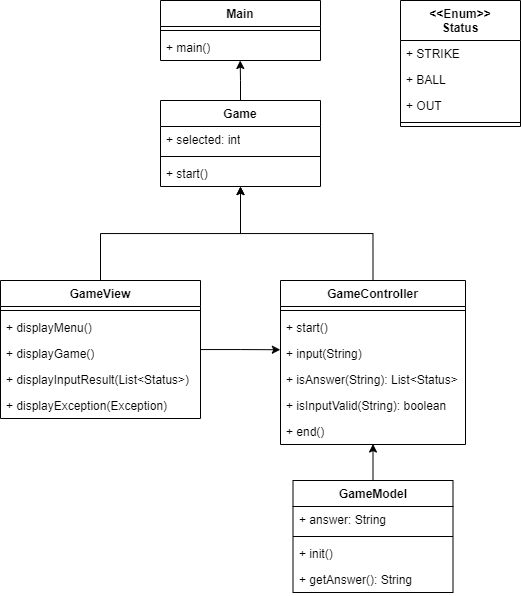

The diagram above was exported from draw.io. Its source (the exported page's mxGraphModel, read from the mxfile embedded in the PNG):
<mxGraphModel dx="754" dy="1052" grid="1" gridSize="10" guides="1" tooltips="1" connect="1" arrows="1" fold="1" page="1" pageScale="1" pageWidth="827" pageHeight="1169" math="0" shadow="0">
  <root>
    <mxCell id="0" />
    <mxCell id="1" parent="0" />
    <mxCell id="auREGN_uOXfDbV0OwIDT-1" value="Main" style="swimlane;fontStyle=1;align=center;verticalAlign=top;childLayout=stackLayout;horizontal=1;startSize=26;horizontalStack=0;resizeParent=1;resizeParentMax=0;resizeLast=0;collapsible=1;marginBottom=0;whiteSpace=wrap;html=1;" vertex="1" parent="1">
      <mxGeometry x="320" y="200" width="160" height="60" as="geometry" />
    </mxCell>
    <mxCell id="auREGN_uOXfDbV0OwIDT-3" value="" style="line;strokeWidth=1;fillColor=none;align=left;verticalAlign=middle;spacingTop=-1;spacingLeft=3;spacingRight=3;rotatable=0;labelPosition=right;points=[];portConstraint=eastwest;strokeColor=inherit;" vertex="1" parent="auREGN_uOXfDbV0OwIDT-1">
      <mxGeometry y="26" width="160" height="8" as="geometry" />
    </mxCell>
    <mxCell id="auREGN_uOXfDbV0OwIDT-4" value="+ main()" style="text;strokeColor=none;fillColor=none;align=left;verticalAlign=top;spacingLeft=4;spacingRight=4;overflow=hidden;rotatable=0;points=[[0,0.5],[1,0.5]];portConstraint=eastwest;whiteSpace=wrap;html=1;" vertex="1" parent="auREGN_uOXfDbV0OwIDT-1">
      <mxGeometry y="34" width="160" height="26" as="geometry" />
    </mxCell>
    <mxCell id="auREGN_uOXfDbV0OwIDT-9" value="Game" style="swimlane;fontStyle=1;align=center;verticalAlign=top;childLayout=stackLayout;horizontal=1;startSize=26;horizontalStack=0;resizeParent=1;resizeParentMax=0;resizeLast=0;collapsible=1;marginBottom=0;whiteSpace=wrap;html=1;" vertex="1" parent="1">
      <mxGeometry x="320" y="300" width="160" height="86" as="geometry" />
    </mxCell>
    <mxCell id="auREGN_uOXfDbV0OwIDT-10" value="+ selected: int" style="text;strokeColor=none;fillColor=none;align=left;verticalAlign=top;spacingLeft=4;spacingRight=4;overflow=hidden;rotatable=0;points=[[0,0.5],[1,0.5]];portConstraint=eastwest;whiteSpace=wrap;html=1;" vertex="1" parent="auREGN_uOXfDbV0OwIDT-9">
      <mxGeometry y="26" width="160" height="26" as="geometry" />
    </mxCell>
    <mxCell id="auREGN_uOXfDbV0OwIDT-11" value="" style="line;strokeWidth=1;fillColor=none;align=left;verticalAlign=middle;spacingTop=-1;spacingLeft=3;spacingRight=3;rotatable=0;labelPosition=right;points=[];portConstraint=eastwest;strokeColor=inherit;" vertex="1" parent="auREGN_uOXfDbV0OwIDT-9">
      <mxGeometry y="52" width="160" height="8" as="geometry" />
    </mxCell>
    <mxCell id="auREGN_uOXfDbV0OwIDT-41" value="+ start()" style="text;strokeColor=none;fillColor=none;align=left;verticalAlign=top;spacingLeft=4;spacingRight=4;overflow=hidden;rotatable=0;points=[[0,0.5],[1,0.5]];portConstraint=eastwest;whiteSpace=wrap;html=1;" vertex="1" parent="auREGN_uOXfDbV0OwIDT-9">
      <mxGeometry y="60" width="160" height="26" as="geometry" />
    </mxCell>
    <mxCell id="auREGN_uOXfDbV0OwIDT-47" value="" style="edgeStyle=orthogonalEdgeStyle;rounded=0;orthogonalLoop=1;jettySize=auto;html=1;entryX=-0.001;entryY=0.356;entryDx=0;entryDy=0;entryPerimeter=0;" edge="1" parent="1" source="auREGN_uOXfDbV0OwIDT-13" target="auREGN_uOXfDbV0OwIDT-24">
      <mxGeometry relative="1" as="geometry">
        <mxPoint x="443" y="548" as="targetPoint" />
      </mxGeometry>
    </mxCell>
    <mxCell id="auREGN_uOXfDbV0OwIDT-13" value="GameView" style="swimlane;fontStyle=1;align=center;verticalAlign=top;childLayout=stackLayout;horizontal=1;startSize=26;horizontalStack=0;resizeParent=1;resizeParentMax=0;resizeLast=0;collapsible=1;marginBottom=0;whiteSpace=wrap;html=1;" vertex="1" parent="1">
      <mxGeometry x="160" y="480" width="200" height="138" as="geometry" />
    </mxCell>
    <mxCell id="auREGN_uOXfDbV0OwIDT-15" value="" style="line;strokeWidth=1;fillColor=none;align=left;verticalAlign=middle;spacingTop=-1;spacingLeft=3;spacingRight=3;rotatable=0;labelPosition=right;points=[];portConstraint=eastwest;strokeColor=inherit;" vertex="1" parent="auREGN_uOXfDbV0OwIDT-13">
      <mxGeometry y="26" width="200" height="8" as="geometry" />
    </mxCell>
    <mxCell id="auREGN_uOXfDbV0OwIDT-16" value="+ displayMenu()" style="text;strokeColor=none;fillColor=none;align=left;verticalAlign=top;spacingLeft=4;spacingRight=4;overflow=hidden;rotatable=0;points=[[0,0.5],[1,0.5]];portConstraint=eastwest;whiteSpace=wrap;html=1;" vertex="1" parent="auREGN_uOXfDbV0OwIDT-13">
      <mxGeometry y="34" width="200" height="26" as="geometry" />
    </mxCell>
    <mxCell id="auREGN_uOXfDbV0OwIDT-40" value="+ displayGame()" style="text;strokeColor=none;fillColor=none;align=left;verticalAlign=top;spacingLeft=4;spacingRight=4;overflow=hidden;rotatable=0;points=[[0,0.5],[1,0.5]];portConstraint=eastwest;whiteSpace=wrap;html=1;" vertex="1" parent="auREGN_uOXfDbV0OwIDT-13">
      <mxGeometry y="60" width="200" height="26" as="geometry" />
    </mxCell>
    <mxCell id="auREGN_uOXfDbV0OwIDT-37" value="+ displayInputResult(List&amp;lt;Status&amp;gt;)" style="text;strokeColor=none;fillColor=none;align=left;verticalAlign=top;spacingLeft=4;spacingRight=4;overflow=hidden;rotatable=0;points=[[0,0.5],[1,0.5]];portConstraint=eastwest;whiteSpace=wrap;html=1;" vertex="1" parent="auREGN_uOXfDbV0OwIDT-13">
      <mxGeometry y="86" width="200" height="26" as="geometry" />
    </mxCell>
    <mxCell id="auREGN_uOXfDbV0OwIDT-39" value="+ displayException(Exception)" style="text;strokeColor=none;fillColor=none;align=left;verticalAlign=top;spacingLeft=4;spacingRight=4;overflow=hidden;rotatable=0;points=[[0,0.5],[1,0.5]];portConstraint=eastwest;whiteSpace=wrap;html=1;" vertex="1" parent="auREGN_uOXfDbV0OwIDT-13">
      <mxGeometry y="112" width="200" height="26" as="geometry" />
    </mxCell>
    <mxCell id="auREGN_uOXfDbV0OwIDT-17" value="GameModel" style="swimlane;fontStyle=1;align=center;verticalAlign=top;childLayout=stackLayout;horizontal=1;startSize=26;horizontalStack=0;resizeParent=1;resizeParentMax=0;resizeLast=0;collapsible=1;marginBottom=0;whiteSpace=wrap;html=1;" vertex="1" parent="1">
      <mxGeometry x="452.5" y="680" width="160" height="112" as="geometry" />
    </mxCell>
    <mxCell id="auREGN_uOXfDbV0OwIDT-18" value="+ answer: String" style="text;strokeColor=none;fillColor=none;align=left;verticalAlign=top;spacingLeft=4;spacingRight=4;overflow=hidden;rotatable=0;points=[[0,0.5],[1,0.5]];portConstraint=eastwest;whiteSpace=wrap;html=1;" vertex="1" parent="auREGN_uOXfDbV0OwIDT-17">
      <mxGeometry y="26" width="160" height="26" as="geometry" />
    </mxCell>
    <mxCell id="auREGN_uOXfDbV0OwIDT-19" value="" style="line;strokeWidth=1;fillColor=none;align=left;verticalAlign=middle;spacingTop=-1;spacingLeft=3;spacingRight=3;rotatable=0;labelPosition=right;points=[];portConstraint=eastwest;strokeColor=inherit;" vertex="1" parent="auREGN_uOXfDbV0OwIDT-17">
      <mxGeometry y="52" width="160" height="8" as="geometry" />
    </mxCell>
    <mxCell id="auREGN_uOXfDbV0OwIDT-36" value="+ init()" style="text;strokeColor=none;fillColor=none;align=left;verticalAlign=top;spacingLeft=4;spacingRight=4;overflow=hidden;rotatable=0;points=[[0,0.5],[1,0.5]];portConstraint=eastwest;whiteSpace=wrap;html=1;" vertex="1" parent="auREGN_uOXfDbV0OwIDT-17">
      <mxGeometry y="60" width="160" height="26" as="geometry" />
    </mxCell>
    <mxCell id="auREGN_uOXfDbV0OwIDT-34" value="+ getAnswer(): String" style="text;strokeColor=none;fillColor=none;align=left;verticalAlign=top;spacingLeft=4;spacingRight=4;overflow=hidden;rotatable=0;points=[[0,0.5],[1,0.5]];portConstraint=eastwest;whiteSpace=wrap;html=1;" vertex="1" parent="auREGN_uOXfDbV0OwIDT-17">
      <mxGeometry y="86" width="160" height="26" as="geometry" />
    </mxCell>
    <mxCell id="auREGN_uOXfDbV0OwIDT-21" value="GameController" style="swimlane;fontStyle=1;align=center;verticalAlign=top;childLayout=stackLayout;horizontal=1;startSize=26;horizontalStack=0;resizeParent=1;resizeParentMax=0;resizeLast=0;collapsible=1;marginBottom=0;whiteSpace=wrap;html=1;" vertex="1" parent="1">
      <mxGeometry x="440" y="480" width="185" height="164" as="geometry" />
    </mxCell>
    <mxCell id="auREGN_uOXfDbV0OwIDT-23" value="" style="line;strokeWidth=1;fillColor=none;align=left;verticalAlign=middle;spacingTop=-1;spacingLeft=3;spacingRight=3;rotatable=0;labelPosition=right;points=[];portConstraint=eastwest;strokeColor=inherit;" vertex="1" parent="auREGN_uOXfDbV0OwIDT-21">
      <mxGeometry y="26" width="185" height="8" as="geometry" />
    </mxCell>
    <mxCell id="auREGN_uOXfDbV0OwIDT-12" value="+ start()" style="text;strokeColor=none;fillColor=none;align=left;verticalAlign=top;spacingLeft=4;spacingRight=4;overflow=hidden;rotatable=0;points=[[0,0.5],[1,0.5]];portConstraint=eastwest;whiteSpace=wrap;html=1;" vertex="1" parent="auREGN_uOXfDbV0OwIDT-21">
      <mxGeometry y="34" width="185" height="26" as="geometry" />
    </mxCell>
    <mxCell id="auREGN_uOXfDbV0OwIDT-24" value="+ input(String)" style="text;strokeColor=none;fillColor=none;align=left;verticalAlign=top;spacingLeft=4;spacingRight=4;overflow=hidden;rotatable=0;points=[[0,0.5],[1,0.5]];portConstraint=eastwest;whiteSpace=wrap;html=1;" vertex="1" parent="auREGN_uOXfDbV0OwIDT-21">
      <mxGeometry y="60" width="185" height="26" as="geometry" />
    </mxCell>
    <mxCell id="auREGN_uOXfDbV0OwIDT-35" value="+ isAnswer(String): List&amp;lt;Status&amp;gt;" style="text;strokeColor=none;fillColor=none;align=left;verticalAlign=top;spacingLeft=4;spacingRight=4;overflow=hidden;rotatable=0;points=[[0,0.5],[1,0.5]];portConstraint=eastwest;whiteSpace=wrap;html=1;" vertex="1" parent="auREGN_uOXfDbV0OwIDT-21">
      <mxGeometry y="86" width="185" height="26" as="geometry" />
    </mxCell>
    <mxCell id="auREGN_uOXfDbV0OwIDT-38" value="+ isInputValid(String): boolean" style="text;strokeColor=none;fillColor=none;align=left;verticalAlign=top;spacingLeft=4;spacingRight=4;overflow=hidden;rotatable=0;points=[[0,0.5],[1,0.5]];portConstraint=eastwest;whiteSpace=wrap;html=1;" vertex="1" parent="auREGN_uOXfDbV0OwIDT-21">
      <mxGeometry y="112" width="185" height="26" as="geometry" />
    </mxCell>
    <mxCell id="auREGN_uOXfDbV0OwIDT-25" value="+ end()" style="text;strokeColor=none;fillColor=none;align=left;verticalAlign=top;spacingLeft=4;spacingRight=4;overflow=hidden;rotatable=0;points=[[0,0.5],[1,0.5]];portConstraint=eastwest;whiteSpace=wrap;html=1;" vertex="1" parent="auREGN_uOXfDbV0OwIDT-21">
      <mxGeometry y="138" width="185" height="26" as="geometry" />
    </mxCell>
    <mxCell id="auREGN_uOXfDbV0OwIDT-26" value="&amp;lt;&amp;lt;Enum&amp;gt;&amp;gt;&lt;div&gt;Status&lt;/div&gt;" style="swimlane;fontStyle=1;align=center;verticalAlign=top;childLayout=stackLayout;horizontal=1;startSize=40;horizontalStack=0;resizeParent=1;resizeParentMax=0;resizeLast=0;collapsible=1;marginBottom=0;whiteSpace=wrap;html=1;" vertex="1" parent="1">
      <mxGeometry x="560" y="200" width="120" height="126" as="geometry" />
    </mxCell>
    <mxCell id="auREGN_uOXfDbV0OwIDT-27" value="+ STRIKE" style="text;strokeColor=none;fillColor=none;align=left;verticalAlign=top;spacingLeft=4;spacingRight=4;overflow=hidden;rotatable=0;points=[[0,0.5],[1,0.5]];portConstraint=eastwest;whiteSpace=wrap;html=1;" vertex="1" parent="auREGN_uOXfDbV0OwIDT-26">
      <mxGeometry y="40" width="120" height="26" as="geometry" />
    </mxCell>
    <mxCell id="auREGN_uOXfDbV0OwIDT-30" value="+ BALL" style="text;strokeColor=none;fillColor=none;align=left;verticalAlign=top;spacingLeft=4;spacingRight=4;overflow=hidden;rotatable=0;points=[[0,0.5],[1,0.5]];portConstraint=eastwest;whiteSpace=wrap;html=1;" vertex="1" parent="auREGN_uOXfDbV0OwIDT-26">
      <mxGeometry y="66" width="120" height="26" as="geometry" />
    </mxCell>
    <mxCell id="auREGN_uOXfDbV0OwIDT-31" value="+ OUT" style="text;strokeColor=none;fillColor=none;align=left;verticalAlign=top;spacingLeft=4;spacingRight=4;overflow=hidden;rotatable=0;points=[[0,0.5],[1,0.5]];portConstraint=eastwest;whiteSpace=wrap;html=1;" vertex="1" parent="auREGN_uOXfDbV0OwIDT-26">
      <mxGeometry y="92" width="120" height="26" as="geometry" />
    </mxCell>
    <mxCell id="auREGN_uOXfDbV0OwIDT-28" value="" style="line;strokeWidth=1;fillColor=none;align=left;verticalAlign=middle;spacingTop=-1;spacingLeft=3;spacingRight=3;rotatable=0;labelPosition=right;points=[];portConstraint=eastwest;strokeColor=inherit;" vertex="1" parent="auREGN_uOXfDbV0OwIDT-26">
      <mxGeometry y="118" width="120" height="8" as="geometry" />
    </mxCell>
    <mxCell id="auREGN_uOXfDbV0OwIDT-42" style="edgeStyle=orthogonalEdgeStyle;rounded=0;orthogonalLoop=1;jettySize=auto;html=1;exitX=0.5;exitY=0;exitDx=0;exitDy=0;entryX=0.5;entryY=1;entryDx=0;entryDy=0;" edge="1" parent="1" source="auREGN_uOXfDbV0OwIDT-13" target="auREGN_uOXfDbV0OwIDT-9">
      <mxGeometry relative="1" as="geometry">
        <mxPoint x="400" y="417" as="targetPoint" />
      </mxGeometry>
    </mxCell>
    <mxCell id="auREGN_uOXfDbV0OwIDT-43" style="edgeStyle=orthogonalEdgeStyle;rounded=0;orthogonalLoop=1;jettySize=auto;html=1;exitX=0.5;exitY=0;exitDx=0;exitDy=0;entryX=0.5;entryY=1.004;entryDx=0;entryDy=0;entryPerimeter=0;" edge="1" parent="1" source="auREGN_uOXfDbV0OwIDT-21" target="auREGN_uOXfDbV0OwIDT-41">
      <mxGeometry relative="1" as="geometry">
        <mxPoint x="410" y="400" as="targetPoint" />
      </mxGeometry>
    </mxCell>
    <mxCell id="auREGN_uOXfDbV0OwIDT-44" style="edgeStyle=orthogonalEdgeStyle;rounded=0;orthogonalLoop=1;jettySize=auto;html=1;exitX=0.5;exitY=0;exitDx=0;exitDy=0;entryX=0.5;entryY=0.982;entryDx=0;entryDy=0;entryPerimeter=0;" edge="1" parent="1" source="auREGN_uOXfDbV0OwIDT-17" target="auREGN_uOXfDbV0OwIDT-25">
      <mxGeometry relative="1" as="geometry" />
    </mxCell>
    <mxCell id="auREGN_uOXfDbV0OwIDT-46" style="edgeStyle=orthogonalEdgeStyle;rounded=0;orthogonalLoop=1;jettySize=auto;html=1;exitX=0.5;exitY=0;exitDx=0;exitDy=0;entryX=0.498;entryY=1;entryDx=0;entryDy=0;entryPerimeter=0;" edge="1" parent="1" source="auREGN_uOXfDbV0OwIDT-9" target="auREGN_uOXfDbV0OwIDT-4">
      <mxGeometry relative="1" as="geometry" />
    </mxCell>
  </root>
</mxGraphModel>